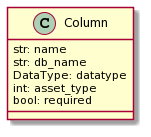

The diagram above was rendered by PlantUML. Its source (embedded in the PNG):
@startuml
class Column {
    str: name
    str: db_name
    DataType: datatype
    int: asset_type
    bool: required
}
@enduml